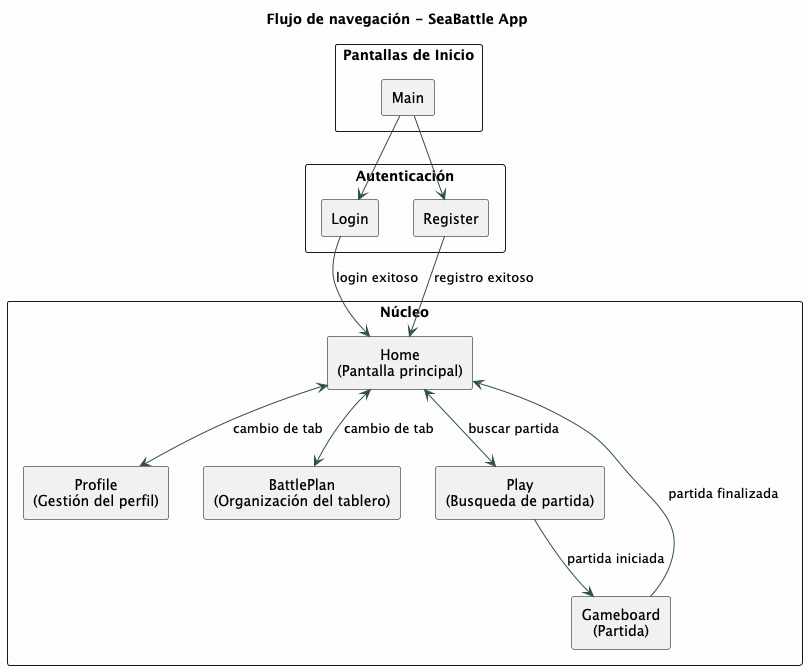

The diagram above was rendered by PlantUML. Its source (embedded in the PNG):
@startuml
title Flujo de navegación - SeaBattle App

skinparam componentStyle rectangle
skinparam packageStyle rectangle
skinparam defaultTextAlignment center
skinparam ArrowColor DarkSlateGray
skinparam ComponentBorderColor Black
skinparam BackgroundColor #fdfdfd

package "Pantallas de Inicio" {
    [Main]
}

package "Autenticación" {
    [Login]
    [Register]
}

package "Núcleo" {
    component "Home\n(Pantalla principal)" as Home
    component "Profile\n(Gestión del perfil)" as Profile
    component "BattlePlan\n(Organización del tablero)" as BattlePlan
    component "Play\n(Busqueda de partida)" as Play
    component "Gameboard\n(Partida)" as Gameboard
}

' Flujo principal
Main --> Login
Main --> Register

Login --> Home : login exitoso
Register --> Home : registro exitoso

' Navegación interna desde Home
Home <--> Play : buscar partida
Home <--> BattlePlan : cambio de tab
Home <--> Profile : cambio de tab

' Flujo dentro del juego
Play --> Gameboard : partida iniciada
Gameboard --> Home : partida finalizada

@enduml